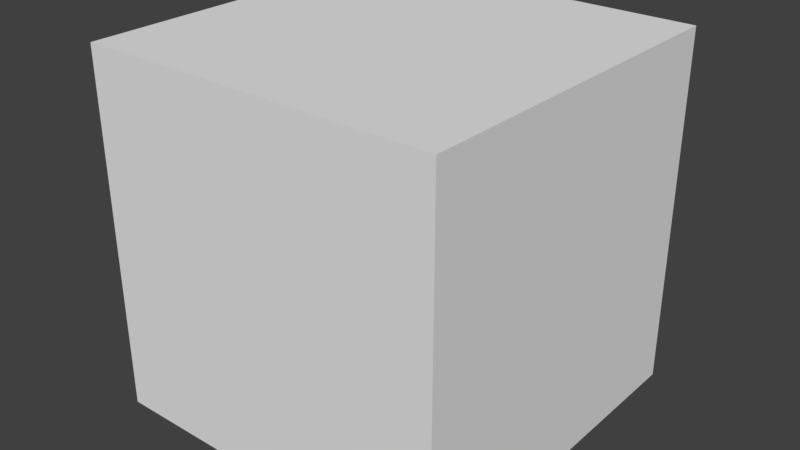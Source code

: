 # Source: box-sm.blend  (saved by Blender 2.79.0; exported with 4.5.12 LTS)
import bpy
from mathutils import Matrix  # noqa: F401  (used for matrix-valued properties, if any)

bpy.ops.wm.read_factory_settings(use_empty=True)
scene = bpy.context.scene
scene.name = 'Scene'

# ---- collections
col_collection_1 = bpy.data.collections.new('Collection 1'); scene.collection.children.link(col_collection_1)

# ---- materials (node trees are filled in below, after node groups)
mat_material = bpy.data.materials.new('Material')
mat_material.alpha_threshold = 0.0
mat_material.use_transparent_shadow = False
mat_material.roughness = 0.5
mat_material.specular_intensity = 0.1
mat_material.line_color = (0.0, 0.0, 0.0, 1.0)

# ---- material node trees

# ---- world
world_world = bpy.data.worlds.new('World'); scene.world = world_world
world_world.color = (0.05088, 0.05088, 0.05088)
world_world.use_sun_shadow = False
world_world.sun_shadow_jitter_overblur = 0.0
world_world.cycles.sampling_method = 'MANUAL'

# ---- meshes
me_cube = bpy.data.meshes.new('Cube')
me_cube.from_pydata([(2.0, 2.0, -2.0), (2.0, -2.0, -2.0), (-2.0, -2.0, -2.0), (-2.0, 2.0, -2.0), (2.0, 2.0, 2.0), (2.0, -2.0, 2.0), (-2.0, -2.0, 2.0), (-2.0, 2.0, 2.0)], [], [(0, 1, 2, 3), (4, 7, 6, 5), (0, 4, 5, 1), (1, 5, 6, 2), (2, 6, 7, 3), (4, 0, 3, 7)])
_uv = me_cube.uv_layers.new(name='UVMap')
_uv.uv.foreach_set('vector', [1.999, 0.9994, 1.001, 0.9994, 1.001, 0.0005993, 1.999, 0.0005995, 0.9994, 0.9994, 0.0005995, 0.9994, 0.0005993, 0.0005996, 0.9994, 0.0005993, 0.9994, 1.001, 0.9994, 1.999, 0.0005993, 1.999, 0.0005996, 1.001, 0.9994, 2.001, 0.9994, 2.999, 0.0005993, 2.999, 0.0005993, 2.001, 2.001, 0.9994, 2.001, 0.0005993, 2.999, 0.0005994, 2.999, 0.9994, 1.999, 1.001, 1.999, 1.999, 1.001, 1.999, 1.001, 1.001])
me_cube.materials.append(mat_material)
me_cube.use_remesh_preserve_volume = False
me_cube.use_remesh_preserve_attributes = False
me_cube.use_mirror_vertex_groups = False
me_cube.update()

# ---- objects
ob_cube = bpy.data.objects.new('Cube', me_cube)

# ---- transforms, parenting, visibility, modifiers, constraints
ob_cube.location = (0.0, 0.0, 0.0)
ob_cube.lock_rotations_4d = False
ob_cube.empty_display_type = 'ARROWS'
ob_cube.lineart.crease_threshold = 0.0

# ---- collection membership
col_collection_1.objects.link(ob_cube)

# ---- scene / render settings (as saved in the file)
scene.frame_start = 1; scene.frame_end = 250; scene.frame_set(1)
scene.render.engine = 'BLENDER_EEVEE_NEXT'
scene.render.resolution_percentage = 50
scene.render.dither_intensity = 0.0
scene.cycles.use_denoising = False
scene.cycles.samples = 128
scene.cycles.sampling_pattern = 'TABULATED_SOBOL'
scene.cycles.use_adaptive_sampling = False
scene.cycles.use_light_tree = False
scene.cycles.blur_glossy = 0.0
scene.cycles.sample_clamp_indirect = 0.0
scene.view_settings.view_transform = 'Standard'
bpy.context.view_layer.update()

# ---- added for rendering (the .blend has no active camera and no usable light): camera, sun
cam_auto = bpy.data.cameras.new('AutoCamera')
cam_auto.lens = 50.0
cam_auto.sensor_width = 36.0
cam_auto.clip_end = 1000.0
ob_auto_camera = bpy.data.objects.new('AutoCamera', cam_auto)
scene.collection.objects.link(ob_auto_camera)
ob_auto_camera.location = (6.41015, -7.69218, 5.12812)
ob_auto_camera.rotation_euler = (1.09748, -7.21219e-08, 0.694738)
scene.camera = ob_auto_camera
light_auto_sun = bpy.data.lights.new('AutoSun', 'SUN')
light_auto_sun.energy = 3.0
light_auto_sun.angle = 0.0523599
ob_auto_sun = bpy.data.objects.new('AutoSun', light_auto_sun)
scene.collection.objects.link(ob_auto_sun)
ob_auto_sun.rotation_euler = (0.872665, 0.174533, 0.523599)
bpy.context.view_layer.update()
